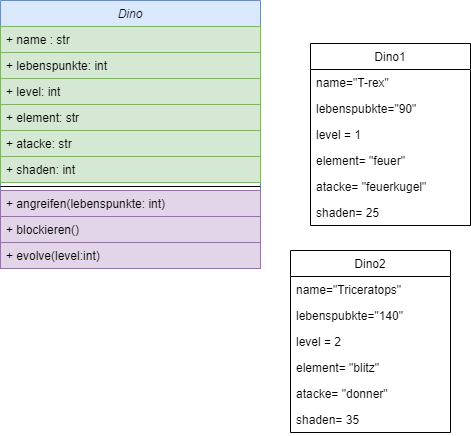

The diagram above was exported from draw.io. Its source (the exported page's mxGraphModel, read from the mxfile embedded in the PNG):
<mxGraphModel dx="782" dy="431" grid="1" gridSize="10" guides="1" tooltips="1" connect="1" arrows="1" fold="1" page="1" pageScale="1" pageWidth="827" pageHeight="1169" math="0" shadow="0">
  <root>
    <mxCell id="WIyWlLk6GJQsqaUBKTNV-0" />
    <mxCell id="WIyWlLk6GJQsqaUBKTNV-1" parent="WIyWlLk6GJQsqaUBKTNV-0" />
    <mxCell id="zkfFHV4jXpPFQw0GAbJ--0" value="Dino" style="swimlane;fontStyle=2;align=center;verticalAlign=top;childLayout=stackLayout;horizontal=1;startSize=26;horizontalStack=0;resizeParent=1;resizeLast=0;collapsible=1;marginBottom=0;rounded=0;shadow=0;strokeWidth=1;fillColor=#dae8fc;strokeColor=#6c8ebf;" parent="WIyWlLk6GJQsqaUBKTNV-1" vertex="1">
      <mxGeometry x="80" y="30" width="260" height="268" as="geometry">
        <mxRectangle x="230" y="140" width="160" height="26" as="alternateBounds" />
      </mxGeometry>
    </mxCell>
    <mxCell id="zkfFHV4jXpPFQw0GAbJ--1" value="+ name : str" style="text;align=left;verticalAlign=top;spacingLeft=4;spacingRight=4;overflow=hidden;rotatable=0;points=[[0,0.5],[1,0.5]];portConstraint=eastwest;fillColor=#d5e8d4;strokeColor=#82b366;" parent="zkfFHV4jXpPFQw0GAbJ--0" vertex="1">
      <mxGeometry y="26" width="260" height="26" as="geometry" />
    </mxCell>
    <mxCell id="m-ERhufTLbxIjCPvV6zL-1" value="+ lebenspunkte: int" style="text;align=left;verticalAlign=top;spacingLeft=4;spacingRight=4;overflow=hidden;rotatable=0;points=[[0,0.5],[1,0.5]];portConstraint=eastwest;rounded=0;shadow=0;html=0;fillColor=#d5e8d4;strokeColor=#82b366;" vertex="1" parent="zkfFHV4jXpPFQw0GAbJ--0">
      <mxGeometry y="52" width="260" height="26" as="geometry" />
    </mxCell>
    <mxCell id="m-ERhufTLbxIjCPvV6zL-2" value="+ level: int" style="text;align=left;verticalAlign=top;spacingLeft=4;spacingRight=4;overflow=hidden;rotatable=0;points=[[0,0.5],[1,0.5]];portConstraint=eastwest;rounded=0;shadow=0;html=0;fillColor=#d5e8d4;strokeColor=#82b366;" vertex="1" parent="zkfFHV4jXpPFQw0GAbJ--0">
      <mxGeometry y="78" width="260" height="26" as="geometry" />
    </mxCell>
    <mxCell id="m-ERhufTLbxIjCPvV6zL-5" value="+ element: str" style="text;align=left;verticalAlign=top;spacingLeft=4;spacingRight=4;overflow=hidden;rotatable=0;points=[[0,0.5],[1,0.5]];portConstraint=eastwest;rounded=0;shadow=0;html=0;fillColor=#d5e8d4;strokeColor=#82b366;" vertex="1" parent="zkfFHV4jXpPFQw0GAbJ--0">
      <mxGeometry y="104" width="260" height="26" as="geometry" />
    </mxCell>
    <mxCell id="m-ERhufTLbxIjCPvV6zL-4" value="+ atacke: str" style="text;align=left;verticalAlign=top;spacingLeft=4;spacingRight=4;overflow=hidden;rotatable=0;points=[[0,0.5],[1,0.5]];portConstraint=eastwest;rounded=0;shadow=0;html=0;fillColor=#d5e8d4;strokeColor=#82b366;" vertex="1" parent="zkfFHV4jXpPFQw0GAbJ--0">
      <mxGeometry y="130" width="260" height="26" as="geometry" />
    </mxCell>
    <mxCell id="m-ERhufTLbxIjCPvV6zL-18" value="+ shaden: int" style="text;align=left;verticalAlign=top;spacingLeft=4;spacingRight=4;overflow=hidden;rotatable=0;points=[[0,0.5],[1,0.5]];portConstraint=eastwest;rounded=0;shadow=0;html=0;fillColor=#d5e8d4;strokeColor=#82b366;" vertex="1" parent="zkfFHV4jXpPFQw0GAbJ--0">
      <mxGeometry y="156" width="260" height="26" as="geometry" />
    </mxCell>
    <mxCell id="zkfFHV4jXpPFQw0GAbJ--4" value="" style="line;html=1;strokeWidth=1;align=left;verticalAlign=middle;spacingTop=-1;spacingLeft=3;spacingRight=3;rotatable=0;labelPosition=right;points=[];portConstraint=eastwest;" parent="zkfFHV4jXpPFQw0GAbJ--0" vertex="1">
      <mxGeometry y="182" width="260" height="8" as="geometry" />
    </mxCell>
    <mxCell id="zkfFHV4jXpPFQw0GAbJ--5" value="+ angreifen(lebenspunkte: int)" style="text;align=left;verticalAlign=top;spacingLeft=4;spacingRight=4;overflow=hidden;rotatable=0;points=[[0,0.5],[1,0.5]];portConstraint=eastwest;fillColor=#e1d5e7;strokeColor=#9673a6;" parent="zkfFHV4jXpPFQw0GAbJ--0" vertex="1">
      <mxGeometry y="190" width="260" height="26" as="geometry" />
    </mxCell>
    <mxCell id="m-ERhufTLbxIjCPvV6zL-6" value="+ blockieren()" style="text;align=left;verticalAlign=top;spacingLeft=4;spacingRight=4;overflow=hidden;rotatable=0;points=[[0,0.5],[1,0.5]];portConstraint=eastwest;fillColor=#e1d5e7;strokeColor=#9673a6;" vertex="1" parent="zkfFHV4jXpPFQw0GAbJ--0">
      <mxGeometry y="216" width="260" height="26" as="geometry" />
    </mxCell>
    <mxCell id="m-ERhufTLbxIjCPvV6zL-7" value="+ evolve(level:int)" style="text;align=left;verticalAlign=top;spacingLeft=4;spacingRight=4;overflow=hidden;rotatable=0;points=[[0,0.5],[1,0.5]];portConstraint=eastwest;fillColor=#e1d5e7;strokeColor=#9673a6;" vertex="1" parent="zkfFHV4jXpPFQw0GAbJ--0">
      <mxGeometry y="242" width="260" height="26" as="geometry" />
    </mxCell>
    <mxCell id="zkfFHV4jXpPFQw0GAbJ--17" value="Dino1" style="swimlane;fontStyle=0;align=center;verticalAlign=top;childLayout=stackLayout;horizontal=1;startSize=26;horizontalStack=0;resizeParent=1;resizeLast=0;collapsible=1;marginBottom=0;rounded=0;shadow=0;strokeWidth=1;" parent="WIyWlLk6GJQsqaUBKTNV-1" vertex="1">
      <mxGeometry x="390" y="73" width="160" height="182" as="geometry">
        <mxRectangle x="550" y="140" width="160" height="26" as="alternateBounds" />
      </mxGeometry>
    </mxCell>
    <mxCell id="zkfFHV4jXpPFQw0GAbJ--18" value="name=&quot;T-rex&quot;" style="text;align=left;verticalAlign=top;spacingLeft=4;spacingRight=4;overflow=hidden;rotatable=0;points=[[0,0.5],[1,0.5]];portConstraint=eastwest;" parent="zkfFHV4jXpPFQw0GAbJ--17" vertex="1">
      <mxGeometry y="26" width="160" height="26" as="geometry" />
    </mxCell>
    <mxCell id="m-ERhufTLbxIjCPvV6zL-8" value="lebenspubkte=&quot;90&quot;" style="text;align=left;verticalAlign=top;spacingLeft=4;spacingRight=4;overflow=hidden;rotatable=0;points=[[0,0.5],[1,0.5]];portConstraint=eastwest;" vertex="1" parent="zkfFHV4jXpPFQw0GAbJ--17">
      <mxGeometry y="52" width="160" height="26" as="geometry" />
    </mxCell>
    <mxCell id="m-ERhufTLbxIjCPvV6zL-9" value="level = 1" style="text;align=left;verticalAlign=top;spacingLeft=4;spacingRight=4;overflow=hidden;rotatable=0;points=[[0,0.5],[1,0.5]];portConstraint=eastwest;" vertex="1" parent="zkfFHV4jXpPFQw0GAbJ--17">
      <mxGeometry y="78" width="160" height="26" as="geometry" />
    </mxCell>
    <mxCell id="m-ERhufTLbxIjCPvV6zL-11" value="element= &quot;feuer&quot;" style="text;align=left;verticalAlign=top;spacingLeft=4;spacingRight=4;overflow=hidden;rotatable=0;points=[[0,0.5],[1,0.5]];portConstraint=eastwest;" vertex="1" parent="zkfFHV4jXpPFQw0GAbJ--17">
      <mxGeometry y="104" width="160" height="26" as="geometry" />
    </mxCell>
    <mxCell id="m-ERhufTLbxIjCPvV6zL-10" value="atacke= &quot;feuerkugel&quot;" style="text;align=left;verticalAlign=top;spacingLeft=4;spacingRight=4;overflow=hidden;rotatable=0;points=[[0,0.5],[1,0.5]];portConstraint=eastwest;" vertex="1" parent="zkfFHV4jXpPFQw0GAbJ--17">
      <mxGeometry y="130" width="160" height="26" as="geometry" />
    </mxCell>
    <mxCell id="m-ERhufTLbxIjCPvV6zL-20" value="shaden= 25" style="text;align=left;verticalAlign=top;spacingLeft=4;spacingRight=4;overflow=hidden;rotatable=0;points=[[0,0.5],[1,0.5]];portConstraint=eastwest;" vertex="1" parent="zkfFHV4jXpPFQw0GAbJ--17">
      <mxGeometry y="156" width="160" height="26" as="geometry" />
    </mxCell>
    <mxCell id="m-ERhufTLbxIjCPvV6zL-12" value="Dino2" style="swimlane;fontStyle=0;align=center;verticalAlign=top;childLayout=stackLayout;horizontal=1;startSize=26;horizontalStack=0;resizeParent=1;resizeLast=0;collapsible=1;marginBottom=0;rounded=0;shadow=0;strokeWidth=1;" vertex="1" parent="WIyWlLk6GJQsqaUBKTNV-1">
      <mxGeometry x="370" y="280" width="160" height="182" as="geometry">
        <mxRectangle x="550" y="140" width="160" height="26" as="alternateBounds" />
      </mxGeometry>
    </mxCell>
    <mxCell id="m-ERhufTLbxIjCPvV6zL-13" value="name=&quot;Triceratops&quot;" style="text;align=left;verticalAlign=top;spacingLeft=4;spacingRight=4;overflow=hidden;rotatable=0;points=[[0,0.5],[1,0.5]];portConstraint=eastwest;" vertex="1" parent="m-ERhufTLbxIjCPvV6zL-12">
      <mxGeometry y="26" width="160" height="26" as="geometry" />
    </mxCell>
    <mxCell id="m-ERhufTLbxIjCPvV6zL-14" value="lebenspubkte=&quot;140&quot;" style="text;align=left;verticalAlign=top;spacingLeft=4;spacingRight=4;overflow=hidden;rotatable=0;points=[[0,0.5],[1,0.5]];portConstraint=eastwest;" vertex="1" parent="m-ERhufTLbxIjCPvV6zL-12">
      <mxGeometry y="52" width="160" height="26" as="geometry" />
    </mxCell>
    <mxCell id="m-ERhufTLbxIjCPvV6zL-15" value="level = 2" style="text;align=left;verticalAlign=top;spacingLeft=4;spacingRight=4;overflow=hidden;rotatable=0;points=[[0,0.5],[1,0.5]];portConstraint=eastwest;" vertex="1" parent="m-ERhufTLbxIjCPvV6zL-12">
      <mxGeometry y="78" width="160" height="26" as="geometry" />
    </mxCell>
    <mxCell id="m-ERhufTLbxIjCPvV6zL-16" value="element= &quot;blitz&quot;" style="text;align=left;verticalAlign=top;spacingLeft=4;spacingRight=4;overflow=hidden;rotatable=0;points=[[0,0.5],[1,0.5]];portConstraint=eastwest;" vertex="1" parent="m-ERhufTLbxIjCPvV6zL-12">
      <mxGeometry y="104" width="160" height="26" as="geometry" />
    </mxCell>
    <mxCell id="m-ERhufTLbxIjCPvV6zL-17" value="atacke= &quot;donner&quot;" style="text;align=left;verticalAlign=top;spacingLeft=4;spacingRight=4;overflow=hidden;rotatable=0;points=[[0,0.5],[1,0.5]];portConstraint=eastwest;" vertex="1" parent="m-ERhufTLbxIjCPvV6zL-12">
      <mxGeometry y="130" width="160" height="26" as="geometry" />
    </mxCell>
    <mxCell id="m-ERhufTLbxIjCPvV6zL-19" value="shaden= 35" style="text;align=left;verticalAlign=top;spacingLeft=4;spacingRight=4;overflow=hidden;rotatable=0;points=[[0,0.5],[1,0.5]];portConstraint=eastwest;" vertex="1" parent="m-ERhufTLbxIjCPvV6zL-12">
      <mxGeometry y="156" width="160" height="26" as="geometry" />
    </mxCell>
  </root>
</mxGraphModel>